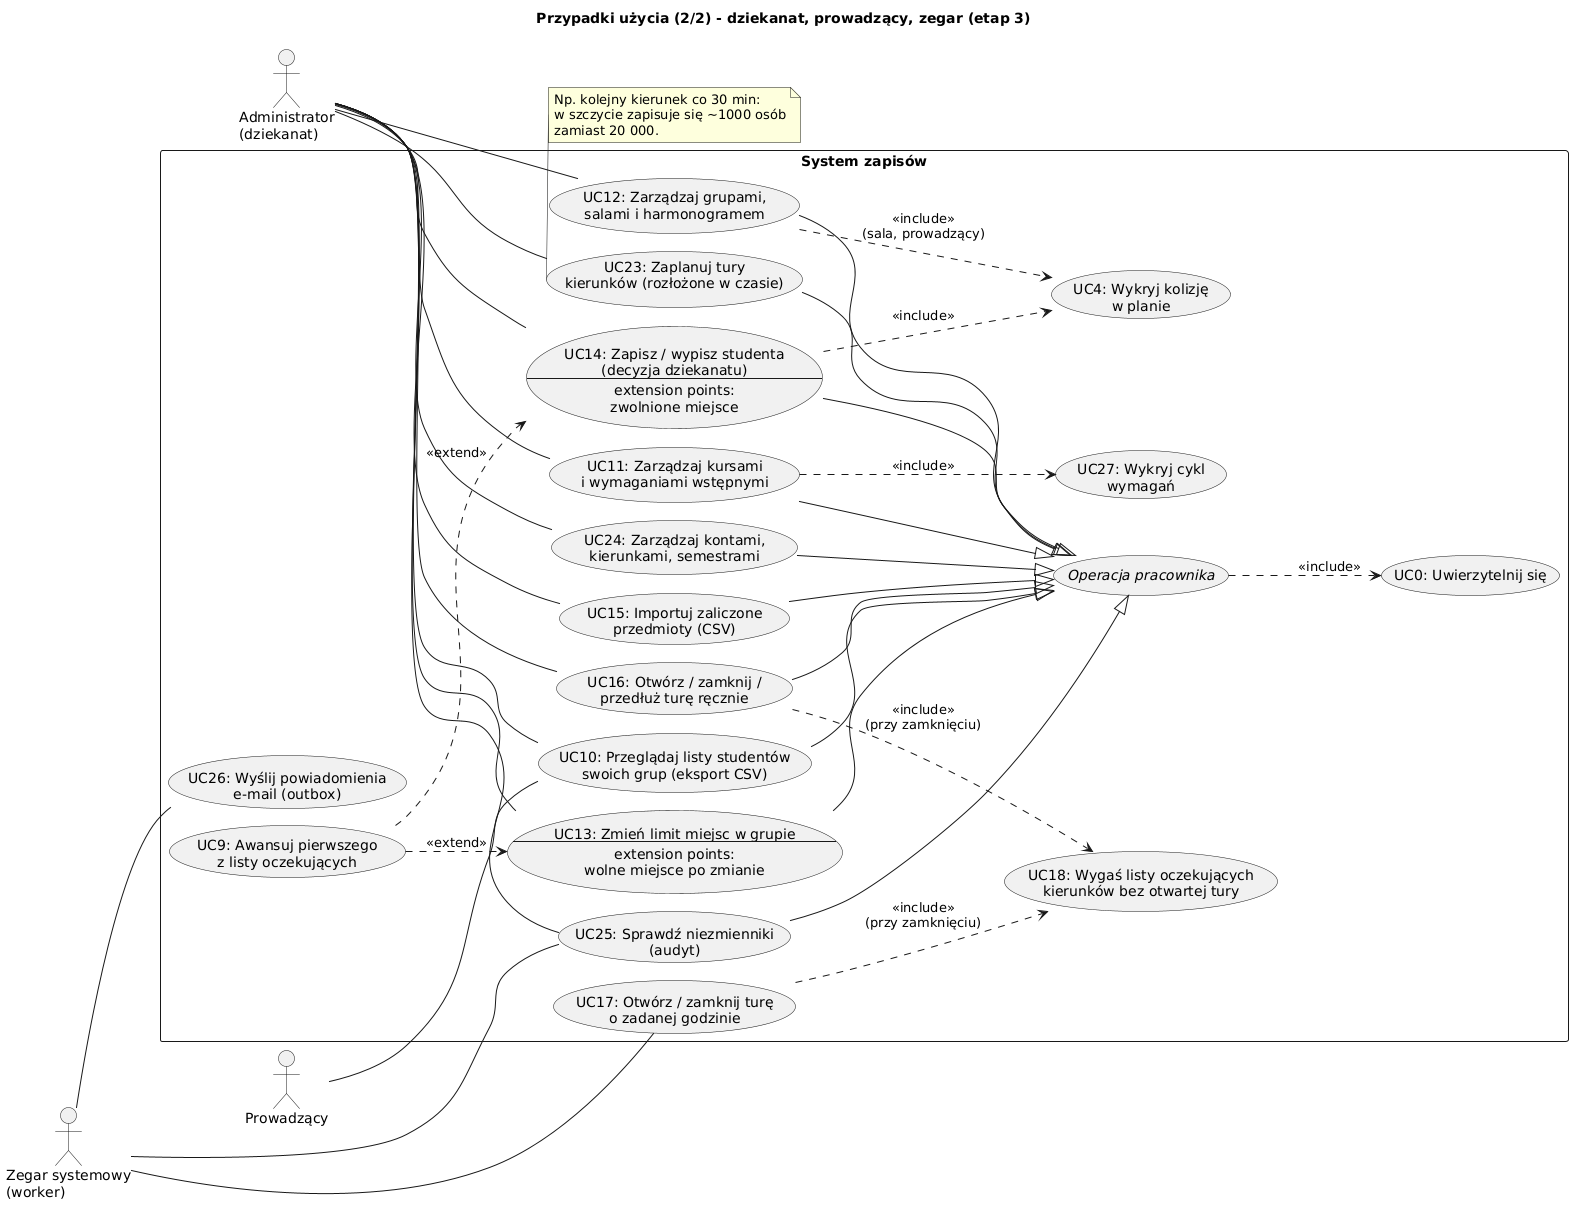

The diagram above was rendered by PlantUML. Its source (embedded in the PNG):
@startuml przypadki_uzycia_administracja
!pragma layout smetana
left to right direction
title Przypadki użycia (2/2) - dziekanat, prowadzący, zegar (etap 3)
skinparam shadowing false

actor "Administrator\n(dziekanat)" as A
actor "Prowadzący" as P
actor "Zegar systemowy\n(worker)" as Z

rectangle "System zapisów" {
  usecase "//Operacja pracownika//" as OPP
  usecase "UC0: Uwierzytelnij się" as UC0
  usecase "UC10: Przeglądaj listy studentów\nswoich grup (eksport CSV)" as UC10
  usecase "UC11: Zarządzaj kursami\ni wymaganiami wstępnymi" as UC11
  usecase "UC12: Zarządzaj grupami,\nsalami i harmonogramem" as UC12
  usecase UC13 as "UC13: Zmień limit miejsc w grupie
--
extension points:
wolne miejsce po zmianie"
  usecase UC14 as "UC14: Zapisz / wypisz studenta
(decyzja dziekanatu)
--
extension points:
zwolnione miejsce"
  usecase "UC15: Importuj zaliczone\nprzedmioty (CSV)" as UC15
  usecase "UC16: Otwórz / zamknij /\nprzedłuż turę ręcznie" as UC16
  usecase "UC17: Otwórz / zamknij turę\no zadanej godzinie" as UC17
  usecase "UC18: Wygaś listy oczekujących\nkierunków bez otwartej tury" as UC18
  usecase "UC23: Zaplanuj tury\nkierunków (rozłożone w czasie)" as UC23
  usecase "UC24: Zarządzaj kontami,\nkierunkami, semestrami" as UC24
  usecase "UC25: Sprawdź niezmienniki\n(audyt)" as UC25
  usecase "UC26: Wyślij powiadomienia\ne-mail (outbox)" as UC26
  usecase "UC4: Wykryj kolizję\nw planie" as UC4
  usecase "UC27: Wykryj cykl\nwymagań" as UC27
  usecase "UC9: Awansuj pierwszego\nz listy oczekujących" as UC9
}

P -- UC10
A -- UC10
A -- UC11
A -- UC12
A -- UC13
A -- UC14
A -- UC15
A -- UC16
A -- UC23
A -- UC24
A -- UC25
Z -- UC17
Z -- UC25
Z -- UC26

UC10 --|> OPP
UC11 --|> OPP
UC12 --|> OPP
UC13 --|> OPP
UC14 --|> OPP
UC15 --|> OPP
UC16 --|> OPP
UC23 --|> OPP
UC24 --|> OPP
UC25 --|> OPP
OPP ..> UC0 : <<include>>

UC11 ..> UC27 : <<include>>
UC12 ..> UC4 : <<include>>\n(sala, prowadzący)
UC14 ..> UC4 : <<include>>
UC9 ..> UC13 : <<extend>>
UC9 ..> UC14 : <<extend>>
UC16 ..> UC18 : <<include>>\n(przy zamknięciu)
UC17 ..> UC18 : <<include>>\n(przy zamknięciu)

note bottom of UC23
  Np. kolejny kierunek co 30 min:
  w szczycie zapisuje się ~1000 osób
  zamiast 20 000.
end note
@enduml